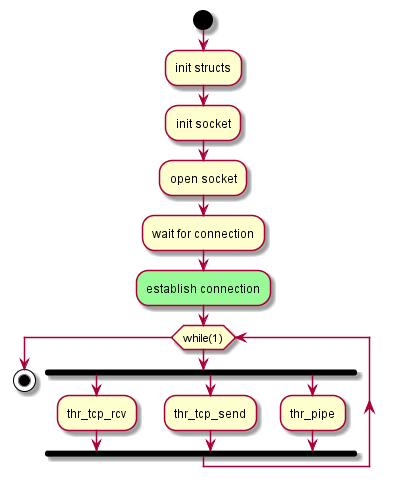

The diagram above was rendered by PlantUML. Its source (embedded in the PNG):
@startuml tcp_server
skinparam ConditionEndStyle InsideDiamond
start
:init structs;
:init socket;
:open socket;
:wait for connection;
#palegreen:establish connection;
while (while(1))
    fork
        :thr_tcp_rcv;
    fork again
        :thr_tcp_send;
    fork again
        :thr_pipe;
    endfork
endwhile
stop
@enduml